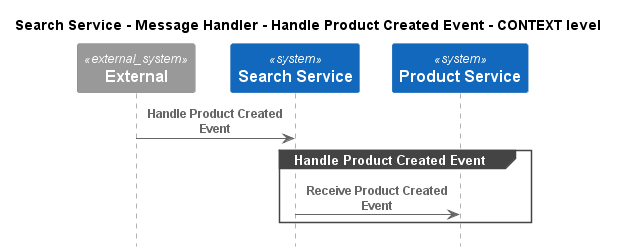

The diagram above was rendered by PlantUML. Its source (embedded in the PNG):
@startuml
!pragma layout smetana
!include ..\..\..\..\..\..\.c4s\C4_Sequence.puml

title Search Service - Message Handler - Handle Product Created Event - CONTEXT level

System_Ext(C4InterFlow.SoftwareSystems.ExternalSystem, "External", "")
System(ECommercePlatform.SoftwareSystems.SearchService, "Search Service", "")
System(ECommercePlatform.SoftwareSystems.ProductService, "Product Service", "")

Rel(C4InterFlow.SoftwareSystems.ExternalSystem, ECommercePlatform.SoftwareSystems.SearchService, "Handle Product Created Event")
group Handle Product Created Event
Rel(ECommercePlatform.SoftwareSystems.SearchService, ECommercePlatform.SoftwareSystems.ProductService, "Receive Product Created Event")
end


@enduml